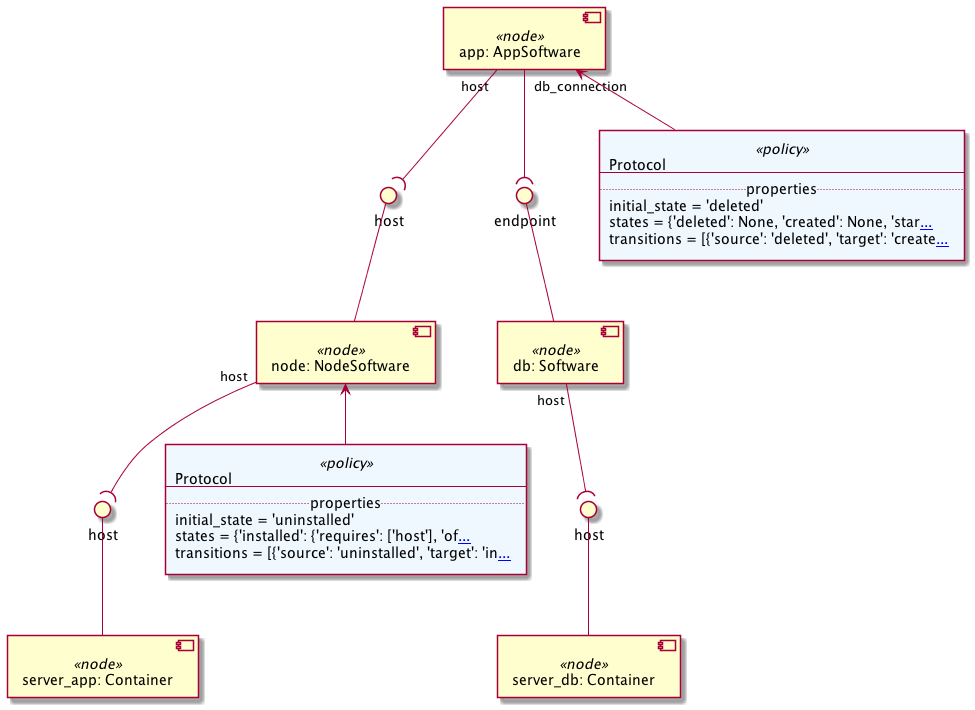

The diagram above was rendered by PlantUML. Its source (embedded in the PNG):
@startuml
skinparam componentStyle uml2

component "app: AppSoftware" <<node>> as node_app

component "node: NodeSoftware" <<node>> as node_node
interface "host" as node_node_host
node_node_host -- node_node

component "db: Software" <<node>> as node_db
interface "endpoint" as node_db_endpoint
node_db_endpoint -- node_db

component "server_app: Container" <<node>> as node_server_app
interface "host" as node_server_app_host
node_server_app_host -- node_server_app

component "server_db: Container" <<node>> as node_server_db
interface "host" as node_server_db_host
node_server_db_host -- node_server_db

node_app "host" --( node_node_host
node_app "db_connection" --( node_db_endpoint
node_node "host" --( node_server_app_host
node_db "host" --( node_server_db_host
agent policy_app_protocol <<policy>> #AliceBlue [
Protocol
---
.. properties ..
initial_state = 'deleted'
states = {'deleted': None, 'created': None, 'star[[{deleted: None\ncreated: None\nstarted: \n  requires: \n    - 'host'\n    - 'db_connection'} ...]]
transitions = [{'source': 'deleted', 'target': 'create[[{- source: 'deleted'\n  target: 'created'\n  interface: 'my_interface'\n  operation: 'create'\n- source: 'created'\n  target: 'deleted'\n  interface: 'my_interface'\n  operation: 'delete'\n- source: 'created'\n  target: 'created'\n  requires: \n    - 'db_connection'\n  interface: 'my_interface'\n  operation: 'add_examples'\n- source: 'created'\n  target: 'started'\n  interface: 'my_interface'\n  operation: 'start'\n- source: 'started'\n  target: 'created'\n  interface: 'my_interface'\n  operation: 'stop'} ...]]
]
policy_app_protocol -up-> node_app
agent policy_nodejs_protocol <<policy>> #AliceBlue [
Protocol
---
.. properties ..
initial_state = 'uninstalled'
states = {'installed': {'requires': ['host'], 'of[[{installed: \n  requires: \n    - 'host'\n  offers: \n    - 'host'\nuninstalled: None} ...]]
transitions = [{'source': 'uninstalled', 'target': 'in[[{- source: 'uninstalled'\n  target: 'installed'\n  interface: 'my_interface'\n  operation: 'install'\n- source: 'installed'\n  target: 'uninstalled'\n  interface: 'my_interface'\n  operation: 'uninstall'} ...]]
]
policy_nodejs_protocol -up-> node_node
@enduml